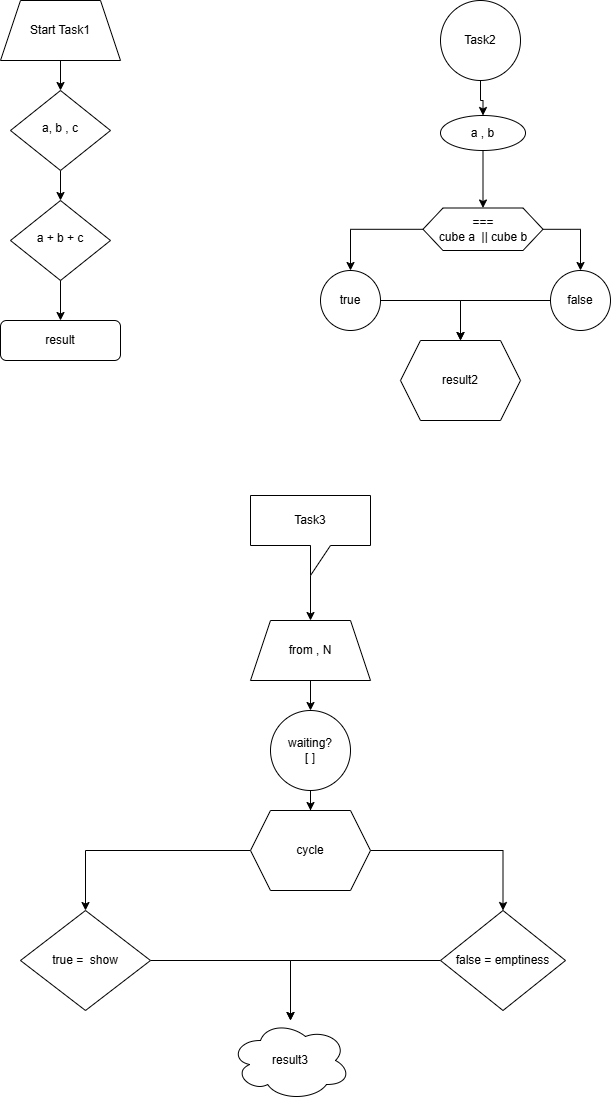

The diagram above was exported from draw.io. Its source (the exported page's mxGraphModel, read from the mxfile embedded in the PNG):
<mxGraphModel dx="1379" dy="756" grid="1" gridSize="10" guides="1" tooltips="1" connect="1" arrows="1" fold="1" page="1" pageScale="1" pageWidth="827" pageHeight="1169" math="0" shadow="0">
  <root>
    <mxCell id="WIyWlLk6GJQsqaUBKTNV-0" />
    <mxCell id="WIyWlLk6GJQsqaUBKTNV-1" parent="WIyWlLk6GJQsqaUBKTNV-0" />
    <mxCell id="WIyWlLk6GJQsqaUBKTNV-2" value="" style="rounded=0;html=1;jettySize=auto;orthogonalLoop=1;fontSize=11;endArrow=block;endFill=0;endSize=8;strokeWidth=1;shadow=0;labelBackgroundColor=none;edgeStyle=orthogonalEdgeStyle;" parent="WIyWlLk6GJQsqaUBKTNV-1" target="WIyWlLk6GJQsqaUBKTNV-6" edge="1">
      <mxGeometry relative="1" as="geometry">
        <mxPoint x="110" y="140" as="sourcePoint" />
      </mxGeometry>
    </mxCell>
    <mxCell id="O_-lhh9c_lPPmERhDjGI-5" value="" style="edgeStyle=orthogonalEdgeStyle;rounded=0;orthogonalLoop=1;jettySize=auto;html=1;" edge="1" parent="WIyWlLk6GJQsqaUBKTNV-1" source="WIyWlLk6GJQsqaUBKTNV-6" target="WIyWlLk6GJQsqaUBKTNV-10">
      <mxGeometry relative="1" as="geometry" />
    </mxCell>
    <mxCell id="WIyWlLk6GJQsqaUBKTNV-6" value="a, b , c" style="rhombus;whiteSpace=wrap;html=1;shadow=0;fontFamily=Helvetica;fontSize=12;align=center;strokeWidth=1;spacing=6;spacingTop=-4;" parent="WIyWlLk6GJQsqaUBKTNV-1" vertex="1">
      <mxGeometry x="60" y="100" width="100" height="80" as="geometry" />
    </mxCell>
    <mxCell id="O_-lhh9c_lPPmERhDjGI-4" value="" style="edgeStyle=orthogonalEdgeStyle;rounded=0;orthogonalLoop=1;jettySize=auto;html=1;" edge="1" parent="WIyWlLk6GJQsqaUBKTNV-1" source="WIyWlLk6GJQsqaUBKTNV-10" target="WIyWlLk6GJQsqaUBKTNV-11">
      <mxGeometry relative="1" as="geometry" />
    </mxCell>
    <mxCell id="WIyWlLk6GJQsqaUBKTNV-10" value="&lt;div&gt;a + b + c&lt;/div&gt;" style="rhombus;whiteSpace=wrap;html=1;shadow=0;fontFamily=Helvetica;fontSize=12;align=center;strokeWidth=1;spacing=6;spacingTop=-4;" parent="WIyWlLk6GJQsqaUBKTNV-1" vertex="1">
      <mxGeometry x="60" y="210" width="100" height="80" as="geometry" />
    </mxCell>
    <mxCell id="WIyWlLk6GJQsqaUBKTNV-11" value="result" style="rounded=1;whiteSpace=wrap;html=1;fontSize=12;glass=0;strokeWidth=1;shadow=0;" parent="WIyWlLk6GJQsqaUBKTNV-1" vertex="1">
      <mxGeometry x="50" y="330" width="120" height="40" as="geometry" />
    </mxCell>
    <mxCell id="O_-lhh9c_lPPmERhDjGI-1" value="" style="edgeStyle=orthogonalEdgeStyle;rounded=0;orthogonalLoop=1;jettySize=auto;html=1;" edge="1" parent="WIyWlLk6GJQsqaUBKTNV-1" source="O_-lhh9c_lPPmERhDjGI-0" target="WIyWlLk6GJQsqaUBKTNV-6">
      <mxGeometry relative="1" as="geometry" />
    </mxCell>
    <mxCell id="O_-lhh9c_lPPmERhDjGI-0" value="Start Task1" style="shape=trapezoid;perimeter=trapezoidPerimeter;whiteSpace=wrap;html=1;fixedSize=1;" vertex="1" parent="WIyWlLk6GJQsqaUBKTNV-1">
      <mxGeometry x="50" y="10" width="120" height="60" as="geometry" />
    </mxCell>
    <mxCell id="O_-lhh9c_lPPmERhDjGI-8" value="" style="edgeStyle=orthogonalEdgeStyle;rounded=0;orthogonalLoop=1;jettySize=auto;html=1;" edge="1" parent="WIyWlLk6GJQsqaUBKTNV-1" source="O_-lhh9c_lPPmERhDjGI-6" target="O_-lhh9c_lPPmERhDjGI-7">
      <mxGeometry relative="1" as="geometry" />
    </mxCell>
    <mxCell id="O_-lhh9c_lPPmERhDjGI-6" value="Task2" style="ellipse;whiteSpace=wrap;html=1;aspect=fixed;" vertex="1" parent="WIyWlLk6GJQsqaUBKTNV-1">
      <mxGeometry x="490" y="10" width="80" height="80" as="geometry" />
    </mxCell>
    <mxCell id="O_-lhh9c_lPPmERhDjGI-27" value="" style="edgeStyle=orthogonalEdgeStyle;rounded=0;orthogonalLoop=1;jettySize=auto;html=1;" edge="1" parent="WIyWlLk6GJQsqaUBKTNV-1" source="O_-lhh9c_lPPmERhDjGI-7" target="O_-lhh9c_lPPmERhDjGI-26">
      <mxGeometry relative="1" as="geometry" />
    </mxCell>
    <mxCell id="O_-lhh9c_lPPmERhDjGI-7" value="a , b" style="ellipse;whiteSpace=wrap;html=1;" vertex="1" parent="WIyWlLk6GJQsqaUBKTNV-1">
      <mxGeometry x="490" y="125" width="85" height="35" as="geometry" />
    </mxCell>
    <mxCell id="O_-lhh9c_lPPmERhDjGI-29" value="" style="edgeStyle=orthogonalEdgeStyle;rounded=0;orthogonalLoop=1;jettySize=auto;html=1;" edge="1" parent="WIyWlLk6GJQsqaUBKTNV-1" source="O_-lhh9c_lPPmERhDjGI-26" target="O_-lhh9c_lPPmERhDjGI-28">
      <mxGeometry relative="1" as="geometry" />
    </mxCell>
    <mxCell id="O_-lhh9c_lPPmERhDjGI-31" value="" style="edgeStyle=orthogonalEdgeStyle;rounded=0;orthogonalLoop=1;jettySize=auto;html=1;" edge="1" parent="WIyWlLk6GJQsqaUBKTNV-1" source="O_-lhh9c_lPPmERhDjGI-26" target="O_-lhh9c_lPPmERhDjGI-30">
      <mxGeometry relative="1" as="geometry" />
    </mxCell>
    <mxCell id="O_-lhh9c_lPPmERhDjGI-26" value="&lt;div&gt;===&lt;/div&gt;cube a&amp;nbsp; || cube b" style="shape=hexagon;perimeter=hexagonPerimeter2;whiteSpace=wrap;html=1;fixedSize=1;" vertex="1" parent="WIyWlLk6GJQsqaUBKTNV-1">
      <mxGeometry x="472.5" y="217.5" width="120" height="42.5" as="geometry" />
    </mxCell>
    <mxCell id="O_-lhh9c_lPPmERhDjGI-33" value="" style="edgeStyle=orthogonalEdgeStyle;rounded=0;orthogonalLoop=1;jettySize=auto;html=1;" edge="1" parent="WIyWlLk6GJQsqaUBKTNV-1" source="O_-lhh9c_lPPmERhDjGI-28" target="O_-lhh9c_lPPmERhDjGI-32">
      <mxGeometry relative="1" as="geometry" />
    </mxCell>
    <mxCell id="O_-lhh9c_lPPmERhDjGI-28" value="true" style="ellipse;whiteSpace=wrap;html=1;" vertex="1" parent="WIyWlLk6GJQsqaUBKTNV-1">
      <mxGeometry x="370" y="280" width="60" height="60" as="geometry" />
    </mxCell>
    <mxCell id="O_-lhh9c_lPPmERhDjGI-34" value="" style="edgeStyle=orthogonalEdgeStyle;rounded=0;orthogonalLoop=1;jettySize=auto;html=1;" edge="1" parent="WIyWlLk6GJQsqaUBKTNV-1" source="O_-lhh9c_lPPmERhDjGI-30" target="O_-lhh9c_lPPmERhDjGI-32">
      <mxGeometry relative="1" as="geometry" />
    </mxCell>
    <mxCell id="O_-lhh9c_lPPmERhDjGI-30" value="false" style="ellipse;whiteSpace=wrap;html=1;" vertex="1" parent="WIyWlLk6GJQsqaUBKTNV-1">
      <mxGeometry x="600" y="280" width="60" height="60" as="geometry" />
    </mxCell>
    <mxCell id="O_-lhh9c_lPPmERhDjGI-32" value="result2" style="shape=hexagon;perimeter=hexagonPerimeter2;whiteSpace=wrap;html=1;fixedSize=1;" vertex="1" parent="WIyWlLk6GJQsqaUBKTNV-1">
      <mxGeometry x="450" y="350" width="120" height="80" as="geometry" />
    </mxCell>
    <mxCell id="O_-lhh9c_lPPmERhDjGI-38" value="" style="edgeStyle=orthogonalEdgeStyle;rounded=0;orthogonalLoop=1;jettySize=auto;html=1;" edge="1" parent="WIyWlLk6GJQsqaUBKTNV-1" source="O_-lhh9c_lPPmERhDjGI-36" target="O_-lhh9c_lPPmERhDjGI-37">
      <mxGeometry relative="1" as="geometry" />
    </mxCell>
    <mxCell id="O_-lhh9c_lPPmERhDjGI-36" value="Task3" style="shape=callout;whiteSpace=wrap;html=1;perimeter=calloutPerimeter;" vertex="1" parent="WIyWlLk6GJQsqaUBKTNV-1">
      <mxGeometry x="300" y="505" width="120" height="80" as="geometry" />
    </mxCell>
    <mxCell id="O_-lhh9c_lPPmERhDjGI-40" value="" style="edgeStyle=orthogonalEdgeStyle;rounded=0;orthogonalLoop=1;jettySize=auto;html=1;" edge="1" parent="WIyWlLk6GJQsqaUBKTNV-1" source="O_-lhh9c_lPPmERhDjGI-37" target="O_-lhh9c_lPPmERhDjGI-39">
      <mxGeometry relative="1" as="geometry" />
    </mxCell>
    <mxCell id="O_-lhh9c_lPPmERhDjGI-37" value="from , N" style="shape=trapezoid;perimeter=trapezoidPerimeter;whiteSpace=wrap;html=1;fixedSize=1;" vertex="1" parent="WIyWlLk6GJQsqaUBKTNV-1">
      <mxGeometry x="300" y="630" width="120" height="60" as="geometry" />
    </mxCell>
    <mxCell id="O_-lhh9c_lPPmERhDjGI-42" value="" style="edgeStyle=orthogonalEdgeStyle;rounded=0;orthogonalLoop=1;jettySize=auto;html=1;" edge="1" parent="WIyWlLk6GJQsqaUBKTNV-1" source="O_-lhh9c_lPPmERhDjGI-39" target="O_-lhh9c_lPPmERhDjGI-41">
      <mxGeometry relative="1" as="geometry" />
    </mxCell>
    <mxCell id="O_-lhh9c_lPPmERhDjGI-39" value="waiting?&lt;div&gt;[ ]&lt;/div&gt;" style="ellipse;whiteSpace=wrap;html=1;" vertex="1" parent="WIyWlLk6GJQsqaUBKTNV-1">
      <mxGeometry x="320" y="720" width="80" height="80" as="geometry" />
    </mxCell>
    <mxCell id="O_-lhh9c_lPPmERhDjGI-44" value="" style="edgeStyle=orthogonalEdgeStyle;rounded=0;orthogonalLoop=1;jettySize=auto;html=1;" edge="1" parent="WIyWlLk6GJQsqaUBKTNV-1" source="O_-lhh9c_lPPmERhDjGI-41" target="O_-lhh9c_lPPmERhDjGI-43">
      <mxGeometry relative="1" as="geometry" />
    </mxCell>
    <mxCell id="O_-lhh9c_lPPmERhDjGI-46" value="" style="edgeStyle=orthogonalEdgeStyle;rounded=0;orthogonalLoop=1;jettySize=auto;html=1;" edge="1" parent="WIyWlLk6GJQsqaUBKTNV-1" source="O_-lhh9c_lPPmERhDjGI-41" target="O_-lhh9c_lPPmERhDjGI-45">
      <mxGeometry relative="1" as="geometry" />
    </mxCell>
    <mxCell id="O_-lhh9c_lPPmERhDjGI-41" value="cycle" style="shape=hexagon;perimeter=hexagonPerimeter2;whiteSpace=wrap;html=1;fixedSize=1;" vertex="1" parent="WIyWlLk6GJQsqaUBKTNV-1">
      <mxGeometry x="300" y="820" width="120" height="80" as="geometry" />
    </mxCell>
    <mxCell id="O_-lhh9c_lPPmERhDjGI-50" value="" style="edgeStyle=orthogonalEdgeStyle;rounded=0;orthogonalLoop=1;jettySize=auto;html=1;" edge="1" parent="WIyWlLk6GJQsqaUBKTNV-1" source="O_-lhh9c_lPPmERhDjGI-43" target="O_-lhh9c_lPPmERhDjGI-49">
      <mxGeometry relative="1" as="geometry" />
    </mxCell>
    <mxCell id="O_-lhh9c_lPPmERhDjGI-43" value="true =&amp;nbsp; show" style="rhombus;whiteSpace=wrap;html=1;" vertex="1" parent="WIyWlLk6GJQsqaUBKTNV-1">
      <mxGeometry x="70" y="920" width="130" height="100" as="geometry" />
    </mxCell>
    <mxCell id="O_-lhh9c_lPPmERhDjGI-51" value="" style="edgeStyle=orthogonalEdgeStyle;rounded=0;orthogonalLoop=1;jettySize=auto;html=1;" edge="1" parent="WIyWlLk6GJQsqaUBKTNV-1" source="O_-lhh9c_lPPmERhDjGI-45" target="O_-lhh9c_lPPmERhDjGI-49">
      <mxGeometry relative="1" as="geometry" />
    </mxCell>
    <mxCell id="O_-lhh9c_lPPmERhDjGI-45" value="false =&amp;nbsp;emptiness" style="rhombus;whiteSpace=wrap;html=1;" vertex="1" parent="WIyWlLk6GJQsqaUBKTNV-1">
      <mxGeometry x="490" y="920" width="125" height="100" as="geometry" />
    </mxCell>
    <mxCell id="O_-lhh9c_lPPmERhDjGI-49" value="result3" style="ellipse;shape=cloud;whiteSpace=wrap;html=1;" vertex="1" parent="WIyWlLk6GJQsqaUBKTNV-1">
      <mxGeometry x="280" y="1030" width="120" height="80" as="geometry" />
    </mxCell>
  </root>
</mxGraphModel>